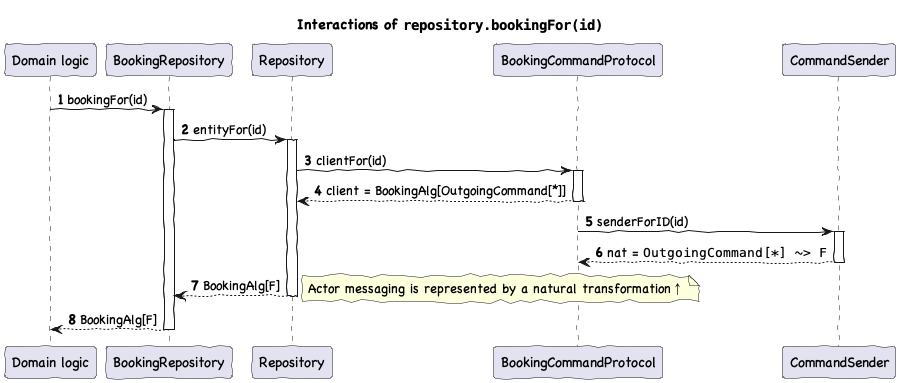

The diagram above was rendered by PlantUML. Its source (embedded in the PNG):
@startuml
'https://plantuml.com/sequence-diagram
title Interactions of ""repository.bookingFor(id)""
skinparam handwritten true
skinparam defaultFontName Chalkboard

participant "Domain logic" as Domain
participant BookingRepository as BookingRepository
participant Repository as Repository
participant BookingCommandProtocol as BookingCommandProtocol1
participant CommandSender as CommandSender
autonumber
autoactivate on

Domain -> BookingRepository: bookingFor(id)
BookingRepository -> Repository: entityFor(id)
Repository -> BookingCommandProtocol1: clientFor(id)
return client = BookingAlg[OutgoingCommand[*]]
BookingCommandProtocol1 -> CommandSender: senderForID(id)
return nat = ""OutgoingCommand[*] ~> F""
return BookingAlg[F]
note right: Actor messaging is represented by a natural transformation↑

return BookingAlg[F]
@enduml